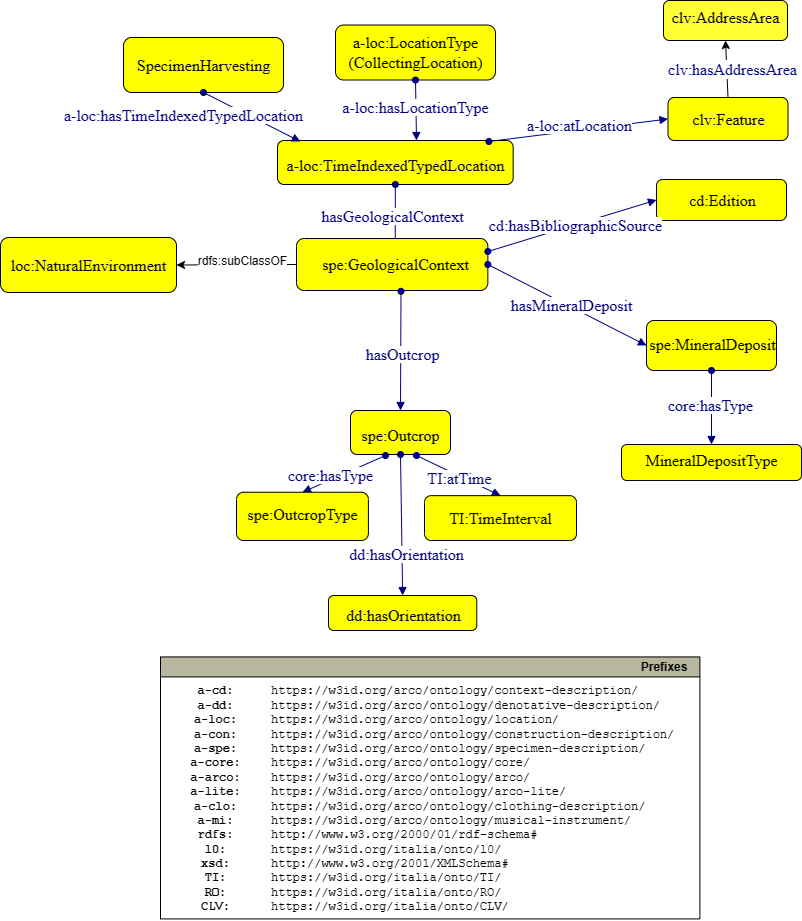

The diagram above was exported from draw.io. Its source (the exported page's mxGraphModel, read from the mxfile embedded in the PNG):
<mxGraphModel dx="850" dy="1126" grid="1" gridSize="10" guides="1" tooltips="1" connect="1" arrows="1" fold="1" page="1" pageScale="1" pageWidth="827" pageHeight="1169" math="0" shadow="0">
  <root>
    <mxCell id="0" />
    <mxCell id="1" parent="0" />
    <mxCell id="j_1-yWQbim1Z0SJASXY_-1" style="graphMlID=n4;shape=rect;rounded=1;arcsize=30;fillColor=#ffff00;strokeColor=#000000;strokeWidth=1.0" parent="1" vertex="1">
      <mxGeometry x="291" y="230" width="235.67" height="44" as="geometry" />
    </mxCell>
    <mxCell id="j_1-yWQbim1Z0SJASXY_-2" value="a-loc:TimeIndexedTypedLocation" style="text;html=1;spacing=0;align=center;fontFamily=dialog;fontSize=16;fontStyle=0;fontColor=#000000" parent="j_1-yWQbim1Z0SJASXY_-1" vertex="1">
      <mxGeometry x="53.36900067810047" y="10.578125" width="128.9319986437989" height="22.84375" as="geometry" />
    </mxCell>
    <mxCell id="j_1-yWQbim1Z0SJASXY_-3" value="" style="graphMlID=e0;rounded=0;endArrow=block;strokeColor=#000080;strokeWidth=1.0;startArrow=oval;startFill=1;endFill=1;exitX=0.5;exitY=1;exitDx=0;exitDy=0;entryX=0.5;entryY=0;entryDx=0;entryDy=0;" parent="1" source="j_1-yWQbim1Z0SJASXY_-1" target="j_1-yWQbim1Z0SJASXY_-6" edge="1">
      <mxGeometry relative="1" as="geometry">
        <mxPoint x="455" y="234" as="sourcePoint" />
        <mxPoint x="200" y="170" as="targetPoint" />
      </mxGeometry>
    </mxCell>
    <mxCell id="j_1-yWQbim1Z0SJASXY_-4" value="&lt;span style=&quot;background-color: rgb(255 , 255 , 255)&quot;&gt;hasGeologicalContext&lt;/span&gt;" style="text;html=1;spacing=0;align=center;fontFamily=dialog;fontSize=16;fontStyle=0;fontColor=#000080" parent="j_1-yWQbim1Z0SJASXY_-3" vertex="1">
      <mxGeometry width="116.953125" height="22.84375" relative="1" as="geometry">
        <mxPoint x="-60.79482483318293" y="-13.841775716145985" as="offset" />
      </mxGeometry>
    </mxCell>
    <mxCell id="j_1-yWQbim1Z0SJASXY_-5" style="graphMlID=n4;shape=rect;rounded=1;arcsize=30;fillColor=#ffff00;strokeColor=#000000;strokeWidth=1.0" parent="1" vertex="1">
      <mxGeometry x="310" y="328" width="191.35" height="52" as="geometry" />
    </mxCell>
    <mxCell id="j_1-yWQbim1Z0SJASXY_-6" value="spe:GeologicalContext" style="text;html=1;spacing=0;align=center;fontFamily=dialog;fontSize=16;fontStyle=0;fontColor=#000000" parent="j_1-yWQbim1Z0SJASXY_-5" vertex="1">
      <mxGeometry x="46.394049101517055" y="11.633041007905137" width="104.68510179696577" height="26.997159090909093" as="geometry" />
    </mxCell>
    <mxCell id="j_1-yWQbim1Z0SJASXY_-7" value="" style="graphMlID=e0;rounded=0;endArrow=block;strokeColor=#000080;strokeWidth=1.0;startArrow=oval;startFill=1;endFill=1;entryX=0.5;entryY=0;entryDx=0;entryDy=0;exitX=0.546;exitY=1.016;exitDx=0;exitDy=0;exitPerimeter=0;" parent="1" source="j_1-yWQbim1Z0SJASXY_-5" target="j_1-yWQbim1Z0SJASXY_-9" edge="1">
      <mxGeometry relative="1" as="geometry">
        <mxPoint x="413.5124999999998" y="389.9999999999998" as="sourcePoint" />
        <mxPoint x="20" y="230" as="targetPoint" />
      </mxGeometry>
    </mxCell>
    <mxCell id="j_1-yWQbim1Z0SJASXY_-8" value="&lt;span style=&quot;background-color: rgb(255 , 255 , 255)&quot;&gt;hasOutcrop&lt;/span&gt;" style="text;html=1;spacing=0;align=center;fontFamily=dialog;fontSize=16;fontStyle=0;fontColor=#000080" parent="j_1-yWQbim1Z0SJASXY_-7" vertex="1">
      <mxGeometry width="116.953125" height="22.84375" relative="1" as="geometry">
        <mxPoint x="-56.804824833182934" y="-10.951775716145985" as="offset" />
      </mxGeometry>
    </mxCell>
    <mxCell id="j_1-yWQbim1Z0SJASXY_-9" style="graphMlID=n4;shape=rect;rounded=1;arcsize=30;fillColor=#ffff00;strokeColor=#000000;strokeWidth=1.0" parent="1" vertex="1">
      <mxGeometry x="364" y="500" width="100" height="44" as="geometry" />
    </mxCell>
    <mxCell id="j_1-yWQbim1Z0SJASXY_-10" value="spe:Outcrop" style="text;html=1;spacing=0;align=center;fontFamily=dialog;fontSize=16;fontStyle=0;fontColor=#000000" parent="j_1-yWQbim1Z0SJASXY_-9" vertex="1">
      <mxGeometry x="22.645648864132248" y="10.578125" width="54.70870227173544" height="22.84375" as="geometry" />
    </mxCell>
    <mxCell id="j_1-yWQbim1Z0SJASXY_-11" value="" style="graphMlID=e0;rounded=0;endArrow=block;strokeColor=#000080;strokeWidth=1.0;startArrow=oval;startFill=1;endFill=1;exitX=0.35;exitY=1.023;exitDx=0;exitDy=0;entryX=0.5;entryY=0;entryDx=0;entryDy=0;exitPerimeter=0;" parent="1" source="j_1-yWQbim1Z0SJASXY_-9" target="j_1-yWQbim1Z0SJASXY_-13" edge="1">
      <mxGeometry relative="1" as="geometry">
        <mxPoint x="302.98" y="563.4200000000001" as="sourcePoint" />
        <mxPoint x="222.98" y="599.4200000000001" as="targetPoint" />
      </mxGeometry>
    </mxCell>
    <mxCell id="j_1-yWQbim1Z0SJASXY_-12" value="&lt;span style=&quot;background-color: rgb(255 , 255 , 255)&quot;&gt;core:hasType&lt;/span&gt;" style="text;html=1;spacing=0;align=center;fontFamily=dialog;fontSize=16;fontStyle=0;fontColor=#000080" parent="j_1-yWQbim1Z0SJASXY_-11" vertex="1">
      <mxGeometry width="116.953125" height="22.84375" relative="1" as="geometry">
        <mxPoint x="-71.82482483318293" y="-12.701775716145985" as="offset" />
      </mxGeometry>
    </mxCell>
    <mxCell id="j_1-yWQbim1Z0SJASXY_-13" style="graphMlID=n4;shape=rect;rounded=1;arcsize=30;fillColor=#ffff00;strokeColor=#000000;strokeWidth=1.0" parent="1" vertex="1">
      <mxGeometry x="250" y="581.74" width="131.91" height="48.26" as="geometry" />
    </mxCell>
    <mxCell id="j_1-yWQbim1Z0SJASXY_-14" value="spe:OutcropType" style="text;html=1;spacing=0;align=center;fontFamily=dialog;fontSize=16;fontStyle=0;fontColor=#000000" parent="j_1-yWQbim1Z0SJASXY_-13" vertex="1">
      <mxGeometry x="29.871875416676847" y="8.749061647727272" width="72.16624916664621" height="25.055440340909087" as="geometry" />
    </mxCell>
    <mxCell id="j_1-yWQbim1Z0SJASXY_-15" style="graphMlID=n4;shape=rect;rounded=1;arcsize=30;fillColor=#ffff00;strokeColor=#000000;strokeWidth=1.0" parent="1" vertex="1">
      <mxGeometry x="660" y="410" width="130" height="50" as="geometry" />
    </mxCell>
    <mxCell id="j_1-yWQbim1Z0SJASXY_-16" value="spe:MineralDeposit" style="text;html=1;spacing=0;align=center;fontFamily=dialog;fontSize=16;fontStyle=0;fontColor=#000000" parent="j_1-yWQbim1Z0SJASXY_-15" vertex="1">
      <mxGeometry x="30.559343523371925" y="9.553929924242423" width="71.12131295325608" height="25.958806818181817" as="geometry" />
    </mxCell>
    <mxCell id="j_1-yWQbim1Z0SJASXY_-17" value="" style="graphMlID=e0;rounded=0;endArrow=block;strokeColor=#000080;strokeWidth=1.0;startArrow=oval;startFill=1;endFill=1;entryX=0.5;entryY=0;entryDx=0;entryDy=0;exitX=0.5;exitY=1;exitDx=0;exitDy=0;" parent="1" source="j_1-yWQbim1Z0SJASXY_-15" target="j_1-yWQbim1Z0SJASXY_-19" edge="1">
      <mxGeometry relative="1" as="geometry">
        <mxPoint x="580" y="450" as="sourcePoint" />
        <mxPoint x="552.5" y="290" as="targetPoint" />
      </mxGeometry>
    </mxCell>
    <mxCell id="j_1-yWQbim1Z0SJASXY_-18" value="&lt;span style=&quot;background-color: rgb(255 , 255 , 255)&quot;&gt;core:hasType&lt;/span&gt;" style="text;html=1;spacing=0;align=center;fontFamily=dialog;fontSize=16;fontStyle=0;fontColor=#000080" parent="j_1-yWQbim1Z0SJASXY_-17" vertex="1">
      <mxGeometry width="116.953125" height="22.84375" relative="1" as="geometry">
        <mxPoint x="-59.36482483318294" y="-17.001775716145985" as="offset" />
      </mxGeometry>
    </mxCell>
    <mxCell id="j_1-yWQbim1Z0SJASXY_-19" style="graphMlID=n4;shape=rect;rounded=1;arcsize=30;fillColor=#ffff00;strokeColor=#000000;strokeWidth=1.0" parent="1" vertex="1">
      <mxGeometry x="635" y="534" width="180" height="36" as="geometry" />
    </mxCell>
    <mxCell id="j_1-yWQbim1Z0SJASXY_-20" value="MineralDepositType" style="text;html=1;spacing=0;align=center;fontFamily=dialog;fontSize=16;fontStyle=0;fontColor=#000000" parent="j_1-yWQbim1Z0SJASXY_-19" vertex="1">
      <mxGeometry x="40.762167955438045" y="2.1011931818181813" width="98.4756640891238" height="18.69034090909091" as="geometry" />
    </mxCell>
    <mxCell id="j_1-yWQbim1Z0SJASXY_-21" value="" style="graphMlID=e0;rounded=0;endArrow=block;strokeColor=#000080;strokeWidth=1.0;startArrow=oval;startFill=1;endFill=1;exitX=0.66;exitY=1.023;exitDx=0;exitDy=0;entryX=0.5;entryY=0;entryDx=0;entryDy=0;exitPerimeter=0;" parent="1" source="j_1-yWQbim1Z0SJASXY_-9" target="j_1-yWQbim1Z0SJASXY_-23" edge="1">
      <mxGeometry relative="1" as="geometry">
        <mxPoint x="-57" y="354" as="sourcePoint" />
        <mxPoint x="-202" y="437" as="targetPoint" />
      </mxGeometry>
    </mxCell>
    <mxCell id="j_1-yWQbim1Z0SJASXY_-22" value="&lt;span style=&quot;background-color: rgb(255 , 255 , 255)&quot;&gt;TI:atTime&lt;/span&gt;" style="text;html=1;spacing=0;align=center;fontFamily=dialog;fontSize=16;fontStyle=0;fontColor=#000080" parent="j_1-yWQbim1Z0SJASXY_-21" vertex="1">
      <mxGeometry width="116.953125" height="22.84375" relative="1" as="geometry">
        <mxPoint x="-56.804824833182934" y="-10.951775716145985" as="offset" />
      </mxGeometry>
    </mxCell>
    <mxCell id="j_1-yWQbim1Z0SJASXY_-23" style="graphMlID=n4;shape=rect;rounded=1;arcsize=30;fillColor=#ffff00;strokeColor=#000000;strokeWidth=1.0" parent="1" vertex="1">
      <mxGeometry x="438" y="585.16" width="152" height="44.84" as="geometry" />
    </mxCell>
    <mxCell id="j_1-yWQbim1Z0SJASXY_-24" value="TI:TimeInterval" style="text;html=1;spacing=0;align=center;fontFamily=dialog;fontSize=16;fontStyle=0;fontColor=#000000" parent="j_1-yWQbim1Z0SJASXY_-23" vertex="1">
      <mxGeometry x="34.42138627348101" y="8.771307386363636" width="83.15722745303786" height="23.279857954545456" as="geometry" />
    </mxCell>
    <mxCell id="j_1-yWQbim1Z0SJASXY_-25" style="graphMlID=n4;shape=rect;rounded=1;arcsize=30;fillColor=#FFFF33;strokeColor=#000000;strokeWidth=1.0" parent="1" vertex="1">
      <mxGeometry x="677" y="90" width="124" height="40" as="geometry" />
    </mxCell>
    <mxCell id="j_1-yWQbim1Z0SJASXY_-26" value="clv:AddressArea" style="text;html=1;spacing=0;align=center;fontFamily=dialog;fontSize=16;fontStyle=0;fontColor=#000000" parent="j_1-yWQbim1Z0SJASXY_-25" vertex="1">
      <mxGeometry x="28.080604591523986" y="3.2710227272727277" width="67.83879081695196" height="20.767045454545453" as="geometry" />
    </mxCell>
    <mxCell id="j_1-yWQbim1Z0SJASXY_-31" value="&lt;font face=&quot;dialog&quot; style=&quot;font-size: 16px&quot;&gt;SpecimenHarvesting&lt;br&gt;&lt;/font&gt;" style="graphMlID=n4;shape=rect;rounded=1;arcsize=30;fillColor=#FFFF00;strokeColor=default;strokeWidth=1.0;fontFamily=Helvetica;fontSize=12;fontColor=#000000;align=center;html=1;" parent="1" vertex="1">
      <mxGeometry x="137" y="127" width="160" height="55" as="geometry" />
    </mxCell>
    <mxCell id="j_1-yWQbim1Z0SJASXY_-32" value="" style="graphMlID=e5;rounded=0;endArrow=block;strokeColor=#000080;strokeWidth=1.0;startArrow=oval;startFill=1;endFill=1;exitX=0.5;exitY=1;exitDx=0;exitDy=0;entryX=0.097;entryY=0.023;entryDx=0;entryDy=0;entryPerimeter=0;" parent="1" source="j_1-yWQbim1Z0SJASXY_-31" target="j_1-yWQbim1Z0SJASXY_-1" edge="1">
      <mxGeometry relative="1" as="geometry">
        <mxPoint x="151.44000000000005" y="282.11" as="sourcePoint" />
        <mxPoint x="400" y="229.5" as="targetPoint" />
      </mxGeometry>
    </mxCell>
    <mxCell id="j_1-yWQbim1Z0SJASXY_-33" value="&lt;span style=&quot;background-color: rgb(255 , 255 , 255)&quot;&gt;a-loc:hasTimeIndexedTypedLocation&lt;/span&gt;" style="text;html=1;spacing=0;align=center;fontFamily=dialog;fontSize=16;fontStyle=0;fontColor=#000080" parent="j_1-yWQbim1Z0SJASXY_-32" vertex="1">
      <mxGeometry width="40" height="20" relative="1" as="geometry">
        <mxPoint x="-88.0247202379447" y="-15.000031000981128" as="offset" />
      </mxGeometry>
    </mxCell>
    <mxCell id="j_1-yWQbim1Z0SJASXY_-34" value="" style="graphMlID=e5;rounded=0;endArrow=block;strokeColor=#000080;strokeWidth=1.0;startArrow=oval;startFill=1;endFill=1;entryX=0;entryY=0.5;entryDx=0;entryDy=0;exitX=0.897;exitY=0.023;exitDx=0;exitDy=0;exitPerimeter=0;" parent="1" source="j_1-yWQbim1Z0SJASXY_-1" target="j_1-yWQbim1Z0SJASXY_-36" edge="1">
      <mxGeometry relative="1" as="geometry">
        <mxPoint x="530" y="242" as="sourcePoint" />
        <mxPoint x="598.29" y="246.5" as="targetPoint" />
      </mxGeometry>
    </mxCell>
    <mxCell id="j_1-yWQbim1Z0SJASXY_-35" value="&lt;span style=&quot;background-color: rgb(255 , 255 , 255)&quot;&gt;a-loc:atLocation&lt;/span&gt;" style="text;html=1;spacing=0;align=center;fontFamily=dialog;fontSize=16;fontStyle=0;fontColor=#000080" parent="j_1-yWQbim1Z0SJASXY_-34" vertex="1">
      <mxGeometry width="80" height="22.84" relative="1" as="geometry">
        <mxPoint x="-39" y="-19" as="offset" />
      </mxGeometry>
    </mxCell>
    <mxCell id="j_1-yWQbim1Z0SJASXY_-36" value="&lt;font face=&quot;dialog&quot; style=&quot;font-size: 16px&quot;&gt;clv:Feature&lt;br&gt;&lt;/font&gt;" style="graphMlID=n4;shape=rect;rounded=1;arcsize=30;fillColor=#FFFF00;strokeColor=#000000;strokeWidth=1.0;fontFamily=Helvetica;fontSize=12;fontColor=#000000;align=center;html=1;" parent="1" vertex="1">
      <mxGeometry x="681.5" y="187" width="120" height="43" as="geometry" />
    </mxCell>
    <mxCell id="j_1-yWQbim1Z0SJASXY_-37" value="&lt;font face=&quot;dialog&quot; style=&quot;font-size: 16px&quot;&gt;a-loc:LocationType&lt;br&gt;(CollectingLocation)&lt;br&gt;&lt;/font&gt;" style="graphMlID=n4;shape=rect;rounded=1;arcsize=30;fillColor=#FFFF00;strokeColor=default;strokeWidth=1.0;fontFamily=Helvetica;fontSize=12;fontColor=#000000;align=center;html=1;" parent="1" vertex="1">
      <mxGeometry x="349" y="114.5" width="160" height="55" as="geometry" />
    </mxCell>
    <mxCell id="j_1-yWQbim1Z0SJASXY_-38" value="" style="graphMlID=e5;rounded=0;endArrow=block;strokeColor=#000080;strokeWidth=1.0;startArrow=oval;startFill=1;endFill=1;exitX=0.5;exitY=1;exitDx=0;exitDy=0;" parent="1" source="j_1-yWQbim1Z0SJASXY_-37" edge="1">
      <mxGeometry relative="1" as="geometry">
        <mxPoint x="367.44000000000005" y="282.11" as="sourcePoint" />
        <mxPoint x="430" y="230" as="targetPoint" />
      </mxGeometry>
    </mxCell>
    <mxCell id="j_1-yWQbim1Z0SJASXY_-39" value="&lt;span style=&quot;background-color: rgb(255 , 255 , 255)&quot;&gt;a-loc:hasLocationType&lt;/span&gt;" style="text;html=1;spacing=0;align=center;fontFamily=dialog;fontSize=16;fontStyle=0;fontColor=#000080" parent="j_1-yWQbim1Z0SJASXY_-38" vertex="1">
      <mxGeometry width="40" height="20" relative="1" as="geometry">
        <mxPoint x="-20.0047202379447" y="-16.500031000981128" as="offset" />
      </mxGeometry>
    </mxCell>
    <mxCell id="j_1-yWQbim1Z0SJASXY_-40" style="rounded=0;orthogonalLoop=1;jettySize=auto;html=1;exitX=0.5;exitY=0;exitDx=0;exitDy=0;entryX=0.5;entryY=1;entryDx=0;entryDy=0;" parent="1" source="j_1-yWQbim1Z0SJASXY_-36" target="j_1-yWQbim1Z0SJASXY_-25" edge="1">
      <mxGeometry relative="1" as="geometry">
        <mxPoint x="720" y="193" as="sourcePoint" />
        <mxPoint x="641.5" y="120" as="targetPoint" />
      </mxGeometry>
    </mxCell>
    <mxCell id="j_1-yWQbim1Z0SJASXY_-41" value="&lt;span style=&quot;color: rgb(0, 0, 128); font-family: dialog; font-size: 16px;&quot;&gt;clv:hasAddressArea&lt;/span&gt;" style="edgeLabel;html=1;align=center;verticalAlign=middle;resizable=0;points=[];" parent="j_1-yWQbim1Z0SJASXY_-40" connectable="0" vertex="1">
      <mxGeometry x="-0.5502" y="-3" relative="1" as="geometry">
        <mxPoint x="1" y="-17" as="offset" />
      </mxGeometry>
    </mxCell>
    <mxCell id="j_1-yWQbim1Z0SJASXY_-42" style="edgeStyle=none;rounded=0;orthogonalLoop=1;jettySize=auto;html=1;entryX=0.25;entryY=1;entryDx=0;entryDy=0;" parent="1" source="j_1-yWQbim1Z0SJASXY_-36" target="j_1-yWQbim1Z0SJASXY_-36" edge="1">
      <mxGeometry relative="1" as="geometry" />
    </mxCell>
    <mxCell id="j_1-yWQbim1Z0SJASXY_-43" value="" style="graphMlID=e0;rounded=0;endArrow=block;strokeColor=#000080;strokeWidth=1.0;startArrow=oval;startFill=1;endFill=1;entryX=0;entryY=0.5;entryDx=0;entryDy=0;exitX=1;exitY=0.5;exitDx=0;exitDy=0;" parent="1" source="j_1-yWQbim1Z0SJASXY_-5" target="j_1-yWQbim1Z0SJASXY_-15" edge="1">
      <mxGeometry relative="1" as="geometry">
        <mxPoint x="501.3499999999999" y="350" as="sourcePoint" />
        <mxPoint x="660" y="350" as="targetPoint" />
      </mxGeometry>
    </mxCell>
    <mxCell id="j_1-yWQbim1Z0SJASXY_-44" value="&lt;span style=&quot;background-color: rgb(255 , 255 , 255)&quot;&gt;hasMineralDeposit&lt;/span&gt;" style="text;html=1;spacing=0;align=center;fontFamily=dialog;fontSize=16;fontStyle=0;fontColor=#000080" parent="j_1-yWQbim1Z0SJASXY_-43" vertex="1">
      <mxGeometry width="120" height="22.84" relative="1" as="geometry">
        <mxPoint x="-56.56482483318294" y="-13.801775716145984" as="offset" />
      </mxGeometry>
    </mxCell>
    <mxCell id="j_1-yWQbim1Z0SJASXY_-45" style="graphMlID=n4;shape=rect;rounded=1;arcsize=30;fillColor=#ffff00;strokeColor=#000000;strokeWidth=1.0" parent="1" vertex="1">
      <mxGeometry x="670" y="269" width="130" height="41" as="geometry" />
    </mxCell>
    <mxCell id="j_1-yWQbim1Z0SJASXY_-46" value="cd:Edition" style="text;html=1;spacing=0;align=center;fontFamily=dialog;fontSize=16;fontStyle=0;fontColor=#000000" parent="j_1-yWQbim1Z0SJASXY_-45" vertex="1">
      <mxGeometry x="30.559343523371925" y="7.259485695773524" width="71.12131295325608" height="21.28622159090909" as="geometry" />
    </mxCell>
    <mxCell id="j_1-yWQbim1Z0SJASXY_-47" value="" style="graphMlID=e0;rounded=0;endArrow=block;strokeColor=#000080;strokeWidth=1.0;startArrow=oval;startFill=1;endFill=1;entryX=0;entryY=0.5;entryDx=0;entryDy=0;exitX=1;exitY=0.25;exitDx=0;exitDy=0;" parent="1" source="j_1-yWQbim1Z0SJASXY_-5" target="j_1-yWQbim1Z0SJASXY_-45" edge="1">
      <mxGeometry relative="1" as="geometry">
        <mxPoint x="509.9999999999999" y="299" as="sourcePoint" />
        <mxPoint x="668.65" y="299" as="targetPoint" />
      </mxGeometry>
    </mxCell>
    <mxCell id="j_1-yWQbim1Z0SJASXY_-48" value="&lt;span style=&quot;background-color: rgb(255 , 255 , 255)&quot;&gt;cd:hasBibliographicSource&lt;/span&gt;" style="text;html=1;spacing=0;align=center;fontFamily=dialog;fontSize=16;fontStyle=0;fontColor=#000080" parent="j_1-yWQbim1Z0SJASXY_-47" vertex="1">
      <mxGeometry width="120" height="22.84" relative="1" as="geometry">
        <mxPoint x="-56.56482483318294" y="-13.801775716145984" as="offset" />
      </mxGeometry>
    </mxCell>
    <mxCell id="j_1-yWQbim1Z0SJASXY_-49" style="graphMlID=n4;shape=rect;rounded=1;arcsize=30;fillColor=#ffff00;strokeColor=#000000;strokeWidth=1.0" parent="1" vertex="1">
      <mxGeometry x="342" y="685" width="148.27" height="35" as="geometry" />
    </mxCell>
    <mxCell id="j_1-yWQbim1Z0SJASXY_-50" value="dd:hasOrientation" style="text;html=1;spacing=0;align=center;fontFamily=dialog;fontSize=16;fontStyle=0;fontColor=#000000" parent="j_1-yWQbim1Z0SJASXY_-49" vertex="1">
      <mxGeometry x="34.85410664777197" y="6.087750946969695" width="81.11659285830216" height="18.171164772727273" as="geometry" />
    </mxCell>
    <mxCell id="j_1-yWQbim1Z0SJASXY_-51" value="" style="graphMlID=e0;rounded=0;endArrow=block;strokeColor=#000080;strokeWidth=1.0;startArrow=oval;startFill=1;endFill=1;entryX=0.5;entryY=0;entryDx=0;entryDy=0;exitX=0.5;exitY=1;exitDx=0;exitDy=0;" parent="1" source="j_1-yWQbim1Z0SJASXY_-9" target="j_1-yWQbim1Z0SJASXY_-49" edge="1">
      <mxGeometry relative="1" as="geometry">
        <mxPoint x="185.01999999999992" y="694" as="sourcePoint" />
        <mxPoint x="352.32" y="654" as="targetPoint" />
      </mxGeometry>
    </mxCell>
    <mxCell id="j_1-yWQbim1Z0SJASXY_-52" value="&lt;span style=&quot;background-color: rgb(255 , 255 , 255)&quot;&gt;dd:hasOrientation&lt;/span&gt;" style="text;html=1;spacing=0;align=center;fontFamily=dialog;fontSize=16;fontStyle=0;fontColor=#000080" parent="j_1-yWQbim1Z0SJASXY_-51" vertex="1">
      <mxGeometry width="120" height="22.84" relative="1" as="geometry">
        <mxPoint x="-55" y="16" as="offset" />
      </mxGeometry>
    </mxCell>
    <mxCell id="j_1-yWQbim1Z0SJASXY_-53" value="" style="endArrow=classic;html=1;textDirection=ltr;rounded=0;exitX=0;exitY=0.5;exitDx=0;exitDy=0;entryX=1;entryY=0.5;entryDx=0;entryDy=0;" parent="1" source="j_1-yWQbim1Z0SJASXY_-5" target="j_1-yWQbim1Z0SJASXY_-55" edge="1">
      <mxGeometry width="50" height="50" relative="1" as="geometry">
        <mxPoint x="350" y="320" as="sourcePoint" />
        <mxPoint x="190" y="260" as="targetPoint" />
      </mxGeometry>
    </mxCell>
    <mxCell id="j_1-yWQbim1Z0SJASXY_-54" value="rdfs:subClassOF" style="text;html=1;align=center;verticalAlign=middle;resizable=0;points=[];labelBackgroundColor=#ffffff;rotation=0;" parent="j_1-yWQbim1Z0SJASXY_-53" connectable="0" vertex="1">
      <mxGeometry x="-0.2211" relative="1" as="geometry">
        <mxPoint x="-9" y="-4" as="offset" />
      </mxGeometry>
    </mxCell>
    <mxCell id="j_1-yWQbim1Z0SJASXY_-55" value="&lt;font face=&quot;dialog&quot; style=&quot;font-size: 16px&quot;&gt;loc:NaturalEnvironment&lt;br&gt;&lt;/font&gt;" style="graphMlID=n4;shape=rect;rounded=1;arcsize=30;fillColor=#FFFF00;strokeColor=default;strokeWidth=1.0;fontFamily=Helvetica;fontSize=12;fontColor=#000000;align=center;html=1;" parent="1" vertex="1">
      <mxGeometry x="14" y="327" width="176" height="55" as="geometry" />
    </mxCell>
    <mxCell id="k6lzve9fT4j8xXCSkwFo-1" value="Prefixes" style="graphMlID=n0;shape=swimlane;startSize=20;fillColor=#b7b69e;strokeColor=#000000;strokeWidth=1.0;align=right;spacingRight=10;fontStyle=1" vertex="1" parent="1">
      <mxGeometry x="174" y="746.42" width="539.42" height="262" as="geometry" />
    </mxCell>
    <mxCell id="k6lzve9fT4j8xXCSkwFo-2" value="&lt;b&gt;a-cd:&lt;br&gt;a-dd:&lt;br&gt;a-loc:&lt;br&gt;a-con:&lt;br&gt;a-spe:&lt;br&gt;&lt;/b&gt;&lt;b&gt;a-core:&lt;br&gt;a-arco:&lt;br&gt;&lt;/b&gt;&lt;b&gt;a-lite:&lt;br&gt;a-clo:&lt;br&gt;a-mi:&lt;br&gt;rdfs:&lt;br&gt;l0:&lt;br&gt;xsd:&lt;br&gt;TI:&lt;br&gt;RO:&lt;br&gt;CLV:&lt;br&gt;&lt;/b&gt;" style="text;html=1;align=center;verticalAlign=middle;resizable=0;points=[];autosize=1;fontFamily=Courier New;" vertex="1" parent="k6lzve9fT4j8xXCSkwFo-1">
      <mxGeometry x="19.99645243734973" y="22.999537210490423" width="70" height="240" as="geometry" />
    </mxCell>
    <mxCell id="k6lzve9fT4j8xXCSkwFo-3" value="https://w3id.org/arco/ontology/context-description/&lt;br&gt;https://w3id.org/arco/ontology/denotative-description/&lt;br&gt;https://w3id.org/arco/ontology/location/&lt;br&gt;https://w3id.org/arco/ontology/construction-description/&lt;br&gt;https://w3id.org/arco/ontology/specimen-description/&lt;br&gt;https://w3id.org/arco/ontology/core/&lt;br&gt;https://w3id.org/arco/ontology/arco/&lt;br&gt;https://w3id.org/arco/ontology/arco-lite/&lt;br&gt;https://w3id.org/arco/ontology/clothing-description/&lt;br&gt;https://w3id.org/arco/ontology/musical-instrument/&lt;br&gt;http://www.w3.org/2000/01/rdf-schema#&lt;br&gt;https://w3id.org/italia/onto/l0/&lt;br&gt;http://www.w3.org/2001/XMLSchema#&lt;br&gt;https://w3id.org/italia/onto/TI/&lt;br&gt;https://w3id.org/italia/onto/RO/&lt;br&gt;https://w3id.org/italia/onto/CLV/" style="text;html=1;align=left;verticalAlign=middle;resizable=0;points=[];autosize=1;fontFamily=Courier New;" vertex="1" parent="k6lzve9fT4j8xXCSkwFo-1">
      <mxGeometry x="109.41645243734973" y="22.999537210490423" width="430" height="240" as="geometry" />
    </mxCell>
  </root>
</mxGraphModel>